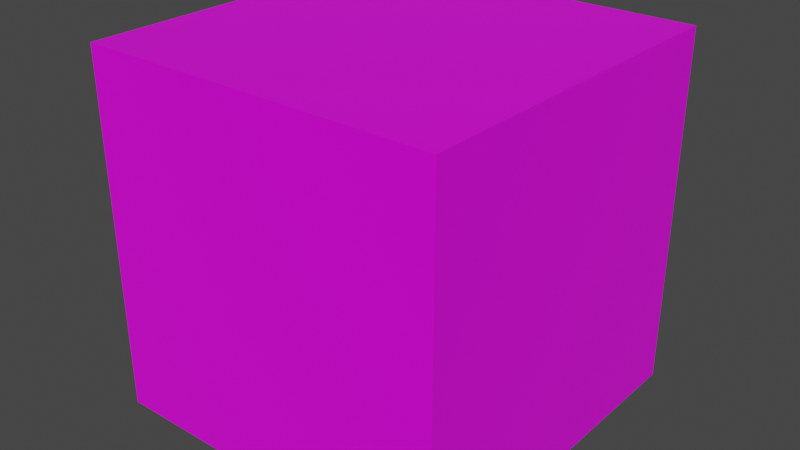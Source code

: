 # Source: caixabatata.blend  (saved by Blender 2.82.7; exported with 4.5.12 LTS)
import bpy
from mathutils import Matrix  # noqa: F401  (used for matrix-valued properties, if any)

bpy.ops.wm.read_factory_settings(use_empty=True)
scene = bpy.context.scene
scene.name = 'Scene'

# ---- collections
col_collection = bpy.data.collections.new('Collection'); scene.collection.children.link(col_collection)

# ---- images (referenced by path relative to the original .blend; pixels are not part of the script)
import os
ASSET_DIR = os.environ.get("B2B_ASSET_DIR", "")  # directory of the original .blend (textures are referenced by path, not embedded)
HERE = os.path.dirname(os.path.abspath(__file__))  # packed textures are extracted next to this script under _unpacked/

def load_image(name, relpath, width, height, colorspace="sRGB"):
    """Load a texture the original file referenced (path relative to the .blend, or extracted next to this script)."""
    p = next((c for c in (os.path.join(HERE, relpath), os.path.join(ASSET_DIR, relpath)) if relpath and os.path.exists(c)), "")
    if p:
        img = bpy.data.images.load(p, check_existing=True)
        img.name = name
    else:  # same state as the original file: an image datablock whose file is absent (Cycles renders it pink)
        img = bpy.data.images.new(name, width, height)
        img.source = "FILE"
        img.filepath = "//" + (relpath or name)
    img.colorspace_settings.name = colorspace
    return img
img_caixabatata_png = load_image('caixabatata.png', 'caixabatata.png', 1024, 1024, 'sRGB')

# ---- materials (node trees are filled in below, after node groups)
mat_material = bpy.data.materials.new('Material')
mat_material.alpha_threshold = 0.0
mat_material.use_transparent_shadow = False
mat_material.line_color = (0.0, 0.0, 0.0, 1.0)

# ---- material node trees
mat_material.use_nodes = True; mat_material.node_tree.nodes.clear()
_N = mat_material.node_tree.nodes; _L = mat_material.node_tree.links
n0 = _N.new('ShaderNodeOutputMaterial'); n0.name = 'Material Output'; n0.location = (300, 300)
n1 = _N.new('ShaderNodeBsdfPrincipled'); n1.name = 'Principled BSDF'; n1.location = (10, 300)
n1.distribution = 'GGX'
n1.subsurface_method = 'BURLEY'
n1.inputs[2].default_value = 0.4
n1.inputs[3].default_value = 1.45
n1.inputs[27].default_value = (0.0, 0.0, 0.0, 1.0)
n1.inputs[28].default_value = 1.0
n2 = _N.new('ShaderNodeTexImage'); n2.name = 'Image Texture'; n2.location = (-280, 280)
n2.image = img_caixabatata_png
_L.new(n1.outputs[0], n0.inputs[0])
_L.new(n2.outputs[0], n1.inputs[0])
n0.is_active_output = True

# ---- world
world_world = bpy.data.worlds.new('World'); scene.world = world_world
world_world.use_nodes = True; world_world.node_tree.nodes.clear()
_N = world_world.node_tree.nodes; _L = world_world.node_tree.links
n0 = _N.new('ShaderNodeOutputWorld'); n0.name = 'World Output'; n0.location = (300, 300)
n1 = _N.new('ShaderNodeBackground'); n1.name = 'Background'; n1.location = (10, 300)
n1.inputs[0].default_value = (0.05088, 0.05088, 0.05088, 1.0)
_L.new(n1.outputs[0], n0.inputs[0])
n0.is_active_output = True
world_world.color = (0.05088, 0.05088, 0.05088)
world_world.use_sun_shadow = False
world_world.sun_shadow_jitter_overblur = 0.0

# ---- meshes
me_cube = bpy.data.meshes.new('Cube')
me_cube.from_pydata([(1.0, 1.0, 1.0), (1.0, 1.0, -1.0), (1.0, -1.0, 1.0), (1.0, -1.0, -1.0), (-1.0, 1.0, 1.0), (-1.0, 1.0, -1.0), (-1.0, -1.0, 1.0), (-1.0, -1.0, -1.0)], [], [(0, 4, 6, 2), (3, 2, 6, 7), (7, 6, 4, 5), (5, 1, 3, 7), (1, 0, 2, 3), (5, 4, 0, 1)])
_uv = me_cube.uv_layers.new(name='UVMap')
_uv.uv.foreach_set('vector', [0.625, 0.5, 0.875, 0.5, 0.875, 0.75, 0.625, 0.75, 0.375, 0.75, 0.625, 0.75, 0.625, 1.0, 0.375, 1.0, 0.375, 0.0, 0.625, 0.0, 0.625, 0.25, 0.375, 0.25, 0.125, 0.5, 0.375, 0.5, 0.375, 0.75, 0.125, 0.75, 0.375, 0.5, 0.625, 0.5, 0.625, 0.75, 0.375, 0.75, 0.375, 0.25, 0.625, 0.25, 0.625, 0.5, 0.375, 0.5])
me_cube.materials.append(mat_material)
me_cube.use_remesh_preserve_volume = False
me_cube.use_remesh_preserve_attributes = False
me_cube.use_mirror_vertex_groups = False
me_cube.update()

# ---- objects
ob_cube = bpy.data.objects.new('Cube', me_cube)

# ---- transforms, parenting, visibility, modifiers, constraints
ob_cube.location = (0.0, 0.0, 0.0)
ob_cube.lock_rotations_4d = False
ob_cube.empty_display_type = 'ARROWS'
ob_cube.lineart.crease_threshold = 0.0

# ---- collection membership
col_collection.objects.link(ob_cube)

# ---- scene / render settings (as saved in the file)
scene.frame_start = 1; scene.frame_end = 250; scene.frame_set(1)
scene.render.engine = 'BLENDER_EEVEE_NEXT'
scene.cycles.use_denoising = False
scene.cycles.samples = 128
scene.cycles.sampling_pattern = 'TABULATED_SOBOL'
scene.cycles.use_adaptive_sampling = False
scene.cycles.use_light_tree = False
scene.view_settings.view_transform = 'Filmic'
bpy.context.view_layer.update()

# ---- added for rendering (the .blend has no active camera and no usable light): camera, sun
cam_auto = bpy.data.cameras.new('AutoCamera')
cam_auto.lens = 50.0
cam_auto.sensor_width = 36.0
cam_auto.clip_end = 1000.0
ob_auto_camera = bpy.data.objects.new('AutoCamera', cam_auto)
scene.collection.objects.link(ob_auto_camera)
ob_auto_camera.location = (3.20507, -3.84609, 2.56406)
ob_auto_camera.rotation_euler = (1.09748, -7.21219e-08, 0.694738)
scene.camera = ob_auto_camera
light_auto_sun = bpy.data.lights.new('AutoSun', 'SUN')
light_auto_sun.energy = 3.0
light_auto_sun.angle = 0.0523599
ob_auto_sun = bpy.data.objects.new('AutoSun', light_auto_sun)
scene.collection.objects.link(ob_auto_sun)
ob_auto_sun.rotation_euler = (0.872665, 0.174533, 0.523599)
bpy.context.view_layer.update()
